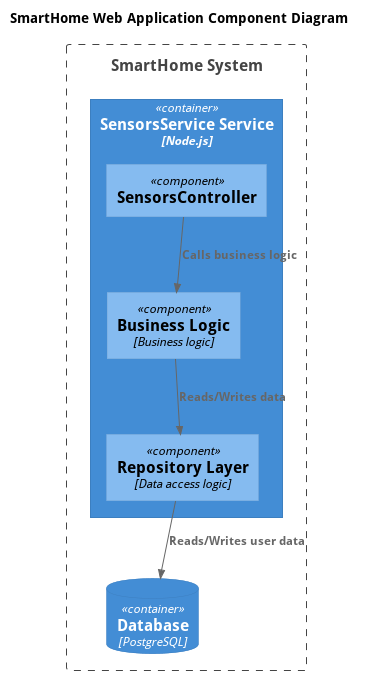

The diagram above was rendered by PlantUML. Its source (embedded in the PNG):
@startuml SensorsService_Component
title SmartHome Web Application Component Diagram

top to bottom direction

!include https://raw.githubusercontent.com/RicardoNiepel/C4-PlantUML/master/C4_Component.puml

Boundary(SmartHomeSystem, "SmartHome System") {
  Container(SensorsServiceService, "SensorsService Service", "Node.js")
  ContainerDb(Database, "Database", "PostgreSQL")
}

Container(SensorsServiceService, "SensorsService Service", "Node.js") {
  Component(SensorsController, "SensorsController")
  Component(BusinessLogic, "Business Logic", "Business logic")
  Component(RepositoryLayer, "Repository Layer", "Data access logic")
}

Rel(SensorsController, BusinessLogic, "Calls business logic")
Rel(BusinessLogic, RepositoryLayer, "Reads/Writes data")
Rel(RepositoryLayer, Database, "Reads/Writes user data")

@enduml